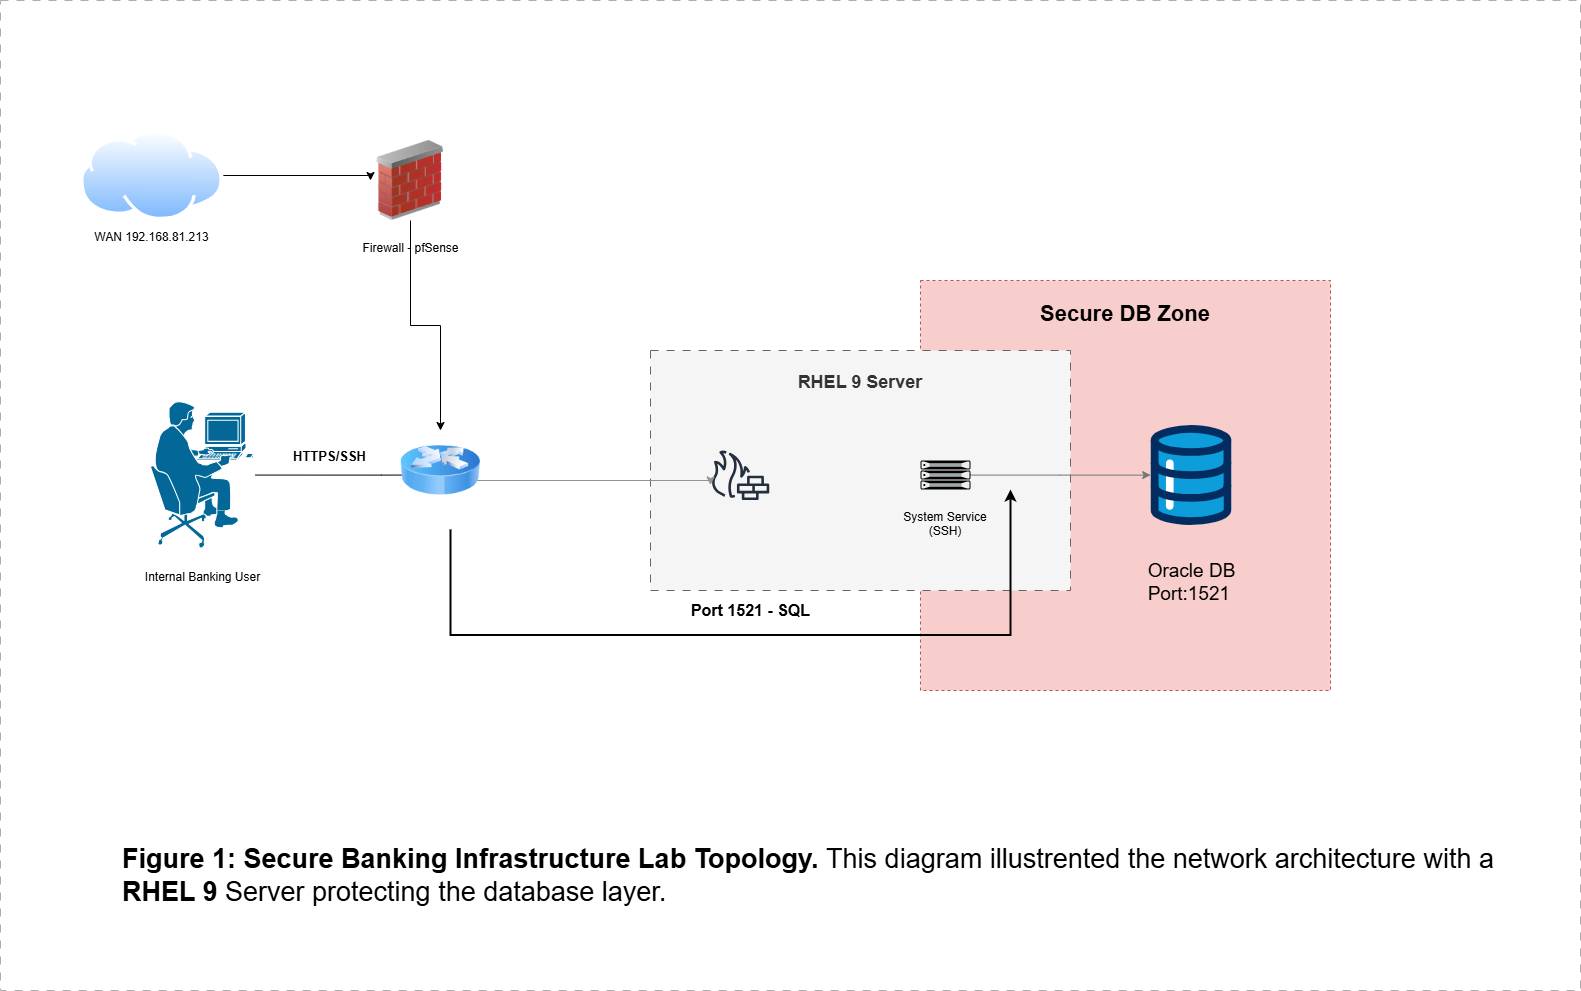

The diagram above was exported from draw.io. Its source (the exported page's mxGraphModel, read from the mxfile embedded in the PNG):
<mxGraphModel dx="2571" dy="946" grid="1" gridSize="10" guides="1" tooltips="1" connect="1" arrows="1" fold="1" page="1" pageScale="1" pageWidth="827" pageHeight="1169" math="0" shadow="0">
  <root>
    <mxCell id="0" />
    <mxCell id="1" parent="0" />
    <mxCell id="EdUg8zrjE4RlDq70-DTf-14" parent="1" style="whiteSpace=wrap;html=1;aspect=fixed;fillColor=#f8cecc;strokeColor=#b85450;dashed=1;verticalAlign=top;" value="&lt;h3&gt;&lt;font style=&quot;font-size: 22px;&quot;&gt;Secure DB Zone&lt;/font&gt;&lt;/h3&gt;" vertex="1">
      <mxGeometry height="410" width="410" x="160" y="370" as="geometry" />
    </mxCell>
    <mxCell id="EdUg8zrjE4RlDq70-DTf-15" parent="1" style="verticalLabelPosition=bottom;aspect=fixed;html=1;shape=mxgraph.salesforce.data;fillColorStyles=fillColor2,fillColor3,fillColor4;fillColor2=#032d60;fillColor3=#0d9dda;fillColor4=#ffffff;fillColor=none;strokeColor=none;" value="&lt;br&gt;&lt;font style=&quot;font-size: 19px;&quot;&gt;Oracle DB&lt;br&gt;&lt;/font&gt;&lt;div&gt;&lt;font style=&quot;font-size: 19px;&quot;&gt;Port:1521&amp;nbsp;&lt;/font&gt;&lt;/div&gt;" vertex="1">
      <mxGeometry height="100" width="81" x="390" y="514.53" as="geometry" />
    </mxCell>
    <mxCell id="EdUg8zrjE4RlDq70-DTf-16" parent="1" style="rounded=0;whiteSpace=wrap;html=1;fillColor=#f5f5f5;fontColor=#333333;strokeColor=#666666;dashed=1;dashPattern=8 8;align=center;verticalAlign=top;" value="&lt;h2&gt;RHEL 9 Server&lt;/h2&gt;" vertex="1">
      <mxGeometry height="240" width="420" x="-110" y="440" as="geometry" />
    </mxCell>
    <mxCell id="EdUg8zrjE4RlDq70-DTf-28" edge="1" parent="1" source="EdUg8zrjE4RlDq70-DTf-17" style="edgeStyle=orthogonalEdgeStyle;rounded=0;orthogonalLoop=1;jettySize=auto;html=1;strokeColor=light-dark(#757575, #ededed);" target="EdUg8zrjE4RlDq70-DTf-15">
      <mxGeometry relative="1" as="geometry" />
    </mxCell>
    <mxCell id="EdUg8zrjE4RlDq70-DTf-17" parent="1" style="fillColorStyles=neutralFill;neutralFill=#9DA6A8;shape=mxgraph.networks2.icon;aspect=fixed;fillColor=#EDEDED;strokeColor=#000000;gradientColor=#5B6163;network2IconShadow=1;network2bgFillColor=none;labelPosition=center;verticalLabelPosition=bottom;align=center;verticalAlign=top;network2Icon=mxgraph.networks2.server;network2IconW=1.0001;network2IconH=0.5812;" value="&#10;System Service&#10;(SSH)" vertex="1">
      <mxGeometry height="29.060000000000002" width="50.005" x="160" y="550" as="geometry" />
    </mxCell>
    <mxCell id="EdUg8zrjE4RlDq70-DTf-19" parent="1" style="sketch=0;outlineConnect=0;fontColor=#232F3E;gradientColor=none;fillColor=#232F3D;strokeColor=none;dashed=0;verticalLabelPosition=bottom;verticalAlign=top;align=center;html=1;fontSize=12;fontStyle=0;aspect=fixed;pointerEvents=1;shape=mxgraph.aws4.generic_firewall;" value="" vertex="1">
      <mxGeometry height="50" width="59.09" x="-50" y="539.53" as="geometry" />
    </mxCell>
    <mxCell id="EdUg8zrjE4RlDq70-DTf-27" edge="1" parent="1" style="edgeStyle=orthogonalEdgeStyle;rounded=0;orthogonalLoop=1;jettySize=auto;html=1;exitX=1;exitY=0.5;exitDx=0;exitDy=0;fontColor=light-dark(#7a7a7a, #ededed);strokeColor=#939393;">
      <mxGeometry relative="1" as="geometry">
        <Array as="points">
          <mxPoint x="-50" y="570" />
        </Array>
        <mxPoint x="-290.38" y="570.01" as="sourcePoint" />
        <mxPoint x="-50.05365252651279" y="574.4861904761905" as="targetPoint" />
      </mxGeometry>
    </mxCell>
    <mxCell id="EdUg8zrjE4RlDq70-DTf-30" edge="1" parent="1" style="edgeStyle=orthogonalEdgeStyle;rounded=0;orthogonalLoop=1;jettySize=auto;html=1;strokeWidth=2;verticalAlign=bottom;labelBackgroundColor=none;" value="&lt;h3&gt;&lt;font style=&quot;font-size: 16px;&quot;&gt;Port 1521 - SQL&lt;/font&gt;&lt;/h3&gt;">
      <mxGeometry relative="1" as="geometry">
        <Array as="points">
          <mxPoint x="-310" y="724.53" />
          <mxPoint x="250" y="724.53" />
        </Array>
        <mxPoint x="-310" y="619.06" as="sourcePoint" />
        <mxPoint x="250" y="579.06" as="targetPoint" />
      </mxGeometry>
    </mxCell>
    <mxCell id="EdUg8zrjE4RlDq70-DTf-26" edge="1" parent="1" style="edgeStyle=orthogonalEdgeStyle;rounded=0;orthogonalLoop=1;jettySize=auto;html=1;labelBackgroundColor=none;" value="&lt;br&gt;&lt;h4&gt;&lt;font style=&quot;font-size: 13px;&quot;&gt;HTTPS/SSH&lt;/font&gt;&lt;/h4&gt;">
      <mxGeometry relative="1" x="-0.0386" y="25" as="geometry">
        <mxPoint as="offset" />
        <Array as="points">
          <mxPoint x="-379" y="565" />
          <mxPoint x="-379" y="565" />
        </Array>
        <mxPoint x="-505" y="564.5555555555554" as="sourcePoint" />
        <mxPoint x="-349" y="564.5555555555554" as="targetPoint" />
      </mxGeometry>
    </mxCell>
    <mxCell id="EdUg8zrjE4RlDq70-DTf-25" parent="1" style="strokeColor=#ffffff;sketch=0;html=1;pointerEvents=1;dashed=0;fillColor=#036897;strokeWidth=2;verticalLabelPosition=bottom;verticalAlign=top;align=center;outlineConnect=0;shape=mxgraph.cisco.people.pc_man;" value="&#10;Internal Banking User&lt;div style=&quot;forced-color-adjust: none; padding: 0px; margin: 0px;&quot;&gt;&lt;br style=&quot;forced-color-adjust: none; padding: 0px; margin: 0px; color: rgb(0, 0, 0); font-family: Helvetica; font-size: 12px; font-style: normal; font-variant-ligatures: normal; font-variant-caps: normal; font-weight: 400; letter-spacing: normal; orphans: 2; text-align: center; text-indent: 0px; text-transform: none; widows: 2; word-spacing: 0px; -webkit-text-stroke-width: 0px; white-space: nowrap; background-color: rgb(236, 236, 236); text-decoration-thickness: initial; text-decoration-style: initial; text-decoration-color: initial;&quot;&gt;&#10;&#10;&lt;/div&gt;" vertex="1">
      <mxGeometry height="149" width="104" x="-610" y="490.03" as="geometry" />
    </mxCell>
    <mxCell id="EdUg8zrjE4RlDq70-DTf-37" parent="1" style="text;html=1;whiteSpace=wrap;strokeColor=none;fillColor=none;align=left;verticalAlign=middle;rounded=0;" value="&lt;font style=&quot;font-size: 27px;&quot;&gt;&lt;b&gt;Figure 1: Secure Banking Infrastructure Lab Topology. &lt;/b&gt;This diagram illustrented the network architecture with a&lt;b&gt; RHEL 9&lt;/b&gt; Server protecting the database layer.&lt;/font&gt;" vertex="1">
      <mxGeometry height="130" width="1400" x="-640" y="900" as="geometry" />
    </mxCell>
    <mxCell id="CIKOyL7yLIZ6EmrfG3SA-4" edge="1" parent="1" source="CIKOyL7yLIZ6EmrfG3SA-1" style="edgeStyle=orthogonalEdgeStyle;rounded=0;orthogonalLoop=1;jettySize=auto;html=1;entryX=0;entryY=0.5;entryDx=0;entryDy=0;" target="CIKOyL7yLIZ6EmrfG3SA-2">
      <mxGeometry relative="1" as="geometry">
        <Array as="points">
          <mxPoint x="-390" y="265" />
        </Array>
      </mxGeometry>
    </mxCell>
    <mxCell id="CIKOyL7yLIZ6EmrfG3SA-1" parent="1" style="image;aspect=fixed;perimeter=ellipsePerimeter;html=1;align=center;shadow=0;dashed=0;spacingTop=3;image=img/lib/active_directory/internet_cloud.svg;" value="WAN 192.168.81.213" vertex="1">
      <mxGeometry height="90" width="142.86" x="-680" y="220" as="geometry" />
    </mxCell>
    <mxCell id="CIKOyL7yLIZ6EmrfG3SA-5" edge="1" parent="1" source="CIKOyL7yLIZ6EmrfG3SA-2" style="edgeStyle=orthogonalEdgeStyle;rounded=0;orthogonalLoop=1;jettySize=auto;html=1;" target="CIKOyL7yLIZ6EmrfG3SA-3">
      <mxGeometry relative="1" as="geometry" />
    </mxCell>
    <mxCell id="CIKOyL7yLIZ6EmrfG3SA-2" parent="1" style="image;html=1;image=img/lib/clip_art/networking/Firewall_02_128x128.png;labelBackgroundColor=none;" value="&lt;span&gt;&lt;br&gt;&lt;/span&gt;&lt;span&gt;&lt;span&gt;Firewall - pfSense&lt;/span&gt;&lt;br&gt;&lt;/span&gt;" vertex="1">
      <mxGeometry height="80" width="80" x="-390" y="230" as="geometry" />
    </mxCell>
    <mxCell id="CIKOyL7yLIZ6EmrfG3SA-3" parent="1" style="image;html=1;image=img/lib/clip_art/networking/Router_Icon_128x128.png" value="" vertex="1">
      <mxGeometry height="80" width="80" x="-360" y="520" as="geometry" />
    </mxCell>
    <mxCell id="CIKOyL7yLIZ6EmrfG3SA-6" parent="1" style="rounded=0;whiteSpace=wrap;html=1;fillColor=none;dashed=1;dashPattern=8 8;strokeColor=light-dark(#adadad, #ededed);" value="" vertex="1">
      <mxGeometry height="990" width="1580" x="-760" y="90" as="geometry" />
    </mxCell>
  </root>
</mxGraphModel>